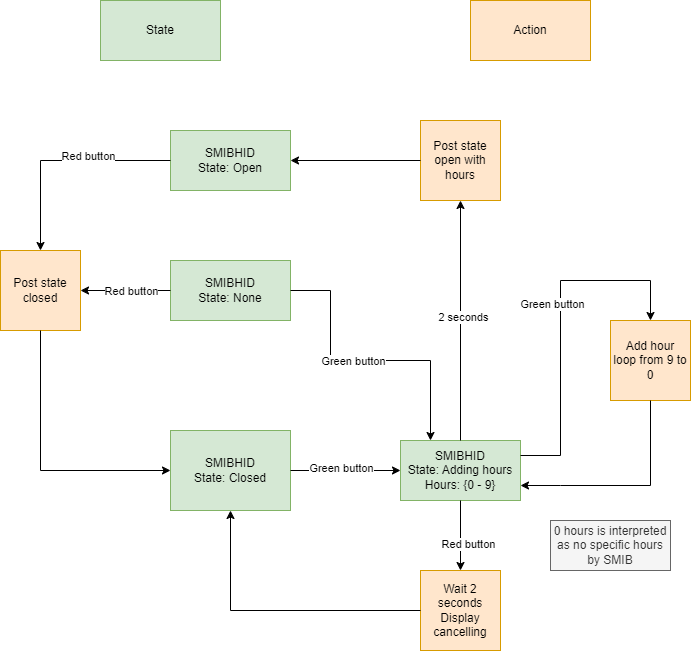

The diagram above was exported from draw.io. Its source (the exported page's mxGraphModel, read from the mxfile embedded in the PNG):
<mxGraphModel dx="2072" dy="1131" grid="1" gridSize="10" guides="1" tooltips="1" connect="1" arrows="1" fold="1" page="1" pageScale="1" pageWidth="827" pageHeight="1169" math="0" shadow="0">
  <root>
    <mxCell id="0" />
    <mxCell id="1" parent="0" />
    <mxCell id="8bDDuqE62DmGJ4aQNAMz-1" value="&lt;div&gt;SMIBHID&lt;/div&gt;&lt;div&gt;State: Closed&lt;/div&gt;" style="rounded=0;whiteSpace=wrap;html=1;fillColor=#d5e8d4;strokeColor=#82b366;" parent="1" vertex="1">
      <mxGeometry x="260" y="550" width="120" height="80" as="geometry" />
    </mxCell>
    <mxCell id="8bDDuqE62DmGJ4aQNAMz-2" value="&lt;div&gt;SMIBHID&lt;/div&gt;State: Adding hours&lt;div&gt;&lt;span style=&quot;background-color: initial;&quot;&gt;Hours: {0 - 9}&lt;/span&gt;&lt;br&gt;&lt;/div&gt;" style="rounded=0;whiteSpace=wrap;html=1;fillColor=#d5e8d4;strokeColor=#82b366;" parent="1" vertex="1">
      <mxGeometry x="490" y="560" width="120" height="60" as="geometry" />
    </mxCell>
    <mxCell id="8bDDuqE62DmGJ4aQNAMz-3" value="Add hour&lt;div&gt;loop from 9 to 0&lt;/div&gt;" style="whiteSpace=wrap;html=1;aspect=fixed;fillColor=#ffe6cc;strokeColor=#d79b00;" parent="1" vertex="1">
      <mxGeometry x="700" y="440" width="80" height="80" as="geometry" />
    </mxCell>
    <mxCell id="8bDDuqE62DmGJ4aQNAMz-5" value="Post state open with hours" style="whiteSpace=wrap;html=1;aspect=fixed;fillColor=#ffe6cc;strokeColor=#d79b00;" parent="1" vertex="1">
      <mxGeometry x="510" y="240" width="80" height="80" as="geometry" />
    </mxCell>
    <mxCell id="8bDDuqE62DmGJ4aQNAMz-6" value="" style="endArrow=classic;html=1;rounded=0;exitX=1;exitY=0.5;exitDx=0;exitDy=0;entryX=0;entryY=0.5;entryDx=0;entryDy=0;" parent="1" source="8bDDuqE62DmGJ4aQNAMz-1" target="8bDDuqE62DmGJ4aQNAMz-2" edge="1">
      <mxGeometry width="50" height="50" relative="1" as="geometry">
        <mxPoint x="430" y="470" as="sourcePoint" />
        <mxPoint x="480" y="420" as="targetPoint" />
      </mxGeometry>
    </mxCell>
    <mxCell id="8bDDuqE62DmGJ4aQNAMz-7" value="Green button" style="edgeLabel;html=1;align=center;verticalAlign=middle;resizable=0;points=[];" parent="8bDDuqE62DmGJ4aQNAMz-6" connectable="0" vertex="1">
      <mxGeometry x="0.3626" y="-1" relative="1" as="geometry">
        <mxPoint x="-25" y="-4" as="offset" />
      </mxGeometry>
    </mxCell>
    <mxCell id="8bDDuqE62DmGJ4aQNAMz-8" value="" style="endArrow=classic;html=1;rounded=0;exitX=0.5;exitY=0;exitDx=0;exitDy=0;entryX=0.5;entryY=1;entryDx=0;entryDy=0;" parent="1" source="8bDDuqE62DmGJ4aQNAMz-2" target="8bDDuqE62DmGJ4aQNAMz-5" edge="1">
      <mxGeometry width="50" height="50" relative="1" as="geometry">
        <mxPoint x="640" y="420" as="sourcePoint" />
        <mxPoint x="690" y="370" as="targetPoint" />
      </mxGeometry>
    </mxCell>
    <mxCell id="8bDDuqE62DmGJ4aQNAMz-9" value="2 seconds" style="edgeLabel;html=1;align=center;verticalAlign=middle;resizable=0;points=[];" parent="8bDDuqE62DmGJ4aQNAMz-8" connectable="0" vertex="1">
      <mxGeometry x="0.036" y="-2" relative="1" as="geometry">
        <mxPoint as="offset" />
      </mxGeometry>
    </mxCell>
    <mxCell id="8bDDuqE62DmGJ4aQNAMz-10" value="" style="endArrow=classic;html=1;rounded=0;exitX=0.5;exitY=1;exitDx=0;exitDy=0;entryX=0.5;entryY=0;entryDx=0;entryDy=0;" parent="1" source="8bDDuqE62DmGJ4aQNAMz-2" target="8bDDuqE62DmGJ4aQNAMz-15" edge="1">
      <mxGeometry width="50" height="50" relative="1" as="geometry">
        <mxPoint x="240" y="620" as="sourcePoint" />
        <mxPoint x="290" y="570" as="targetPoint" />
        <Array as="points" />
      </mxGeometry>
    </mxCell>
    <mxCell id="8bDDuqE62DmGJ4aQNAMz-11" value="Red button" style="edgeLabel;html=1;align=center;verticalAlign=middle;resizable=0;points=[];" parent="8bDDuqE62DmGJ4aQNAMz-10" connectable="0" vertex="1">
      <mxGeometry x="0.2322" y="-1" relative="1" as="geometry">
        <mxPoint x="8" as="offset" />
      </mxGeometry>
    </mxCell>
    <mxCell id="8bDDuqE62DmGJ4aQNAMz-12" value="" style="endArrow=classic;html=1;rounded=0;exitX=0;exitY=0.5;exitDx=0;exitDy=0;entryX=1;entryY=0.5;entryDx=0;entryDy=0;" parent="1" source="8bDDuqE62DmGJ4aQNAMz-5" target="8bDDuqE62DmGJ4aQNAMz-18" edge="1">
      <mxGeometry width="50" height="50" relative="1" as="geometry">
        <mxPoint x="410" y="130" as="sourcePoint" />
        <mxPoint x="460" y="320" as="targetPoint" />
        <Array as="points" />
      </mxGeometry>
    </mxCell>
    <mxCell id="8bDDuqE62DmGJ4aQNAMz-13" value="" style="endArrow=classic;html=1;rounded=0;exitX=1;exitY=0.25;exitDx=0;exitDy=0;entryX=0.5;entryY=0;entryDx=0;entryDy=0;" parent="1" source="8bDDuqE62DmGJ4aQNAMz-2" target="8bDDuqE62DmGJ4aQNAMz-3" edge="1">
      <mxGeometry width="50" height="50" relative="1" as="geometry">
        <mxPoint x="620" y="430" as="sourcePoint" />
        <mxPoint x="670" y="380" as="targetPoint" />
        <Array as="points">
          <mxPoint x="650" y="575" />
          <mxPoint x="650" y="400" />
          <mxPoint x="740" y="400" />
        </Array>
      </mxGeometry>
    </mxCell>
    <mxCell id="8bDDuqE62DmGJ4aQNAMz-17" value="Green button" style="edgeLabel;html=1;align=center;verticalAlign=middle;resizable=0;points=[];" parent="8bDDuqE62DmGJ4aQNAMz-13" connectable="0" vertex="1">
      <mxGeometry x="0.1102" y="-1" relative="1" as="geometry">
        <mxPoint x="-10" as="offset" />
      </mxGeometry>
    </mxCell>
    <mxCell id="8bDDuqE62DmGJ4aQNAMz-14" value="" style="endArrow=classic;html=1;rounded=0;exitX=0.5;exitY=1;exitDx=0;exitDy=0;entryX=1;entryY=0.75;entryDx=0;entryDy=0;" parent="1" source="8bDDuqE62DmGJ4aQNAMz-3" target="8bDDuqE62DmGJ4aQNAMz-2" edge="1">
      <mxGeometry width="50" height="50" relative="1" as="geometry">
        <mxPoint x="520" y="700" as="sourcePoint" />
        <mxPoint x="570" y="650" as="targetPoint" />
        <Array as="points">
          <mxPoint x="740" y="605" />
          <mxPoint x="650" y="605" />
        </Array>
      </mxGeometry>
    </mxCell>
    <mxCell id="8bDDuqE62DmGJ4aQNAMz-15" value="Wait 2 seconds&lt;div&gt;Display cancelling&lt;/div&gt;" style="whiteSpace=wrap;html=1;aspect=fixed;fillColor=#ffe6cc;strokeColor=#d79b00;" parent="1" vertex="1">
      <mxGeometry x="510" y="690" width="80" height="80" as="geometry" />
    </mxCell>
    <mxCell id="8bDDuqE62DmGJ4aQNAMz-16" value="" style="endArrow=classic;html=1;rounded=0;exitX=0;exitY=0.5;exitDx=0;exitDy=0;entryX=0.5;entryY=1;entryDx=0;entryDy=0;" parent="1" source="8bDDuqE62DmGJ4aQNAMz-15" target="8bDDuqE62DmGJ4aQNAMz-1" edge="1">
      <mxGeometry width="50" height="50" relative="1" as="geometry">
        <mxPoint x="270" y="810" as="sourcePoint" />
        <mxPoint x="320" y="760" as="targetPoint" />
        <Array as="points">
          <mxPoint x="320" y="730" />
        </Array>
      </mxGeometry>
    </mxCell>
    <mxCell id="8bDDuqE62DmGJ4aQNAMz-18" value="SMIBHID&lt;div&gt;State: Open&lt;/div&gt;" style="rounded=0;whiteSpace=wrap;html=1;fillColor=#d5e8d4;strokeColor=#82b366;" parent="1" vertex="1">
      <mxGeometry x="260" y="250" width="120" height="60" as="geometry" />
    </mxCell>
    <mxCell id="8bDDuqE62DmGJ4aQNAMz-19" value="Post state closed" style="whiteSpace=wrap;html=1;aspect=fixed;fillColor=#ffe6cc;strokeColor=#d79b00;" parent="1" vertex="1">
      <mxGeometry x="90" y="370" width="80" height="80" as="geometry" />
    </mxCell>
    <mxCell id="8bDDuqE62DmGJ4aQNAMz-20" value="" style="endArrow=classic;html=1;rounded=0;exitX=0;exitY=0.5;exitDx=0;exitDy=0;entryX=0.5;entryY=0;entryDx=0;entryDy=0;" parent="1" source="8bDDuqE62DmGJ4aQNAMz-18" target="8bDDuqE62DmGJ4aQNAMz-19" edge="1">
      <mxGeometry width="50" height="50" relative="1" as="geometry">
        <mxPoint x="110" y="280" as="sourcePoint" />
        <mxPoint x="160" y="230" as="targetPoint" />
        <Array as="points">
          <mxPoint x="130" y="280" />
        </Array>
      </mxGeometry>
    </mxCell>
    <mxCell id="8bDDuqE62DmGJ4aQNAMz-22" value="Red button" style="edgeLabel;html=1;align=center;verticalAlign=middle;resizable=0;points=[];" parent="8bDDuqE62DmGJ4aQNAMz-20" connectable="0" vertex="1">
      <mxGeometry x="-0.25" y="-5" relative="1" as="geometry">
        <mxPoint as="offset" />
      </mxGeometry>
    </mxCell>
    <mxCell id="8bDDuqE62DmGJ4aQNAMz-21" value="" style="endArrow=classic;html=1;rounded=0;exitX=0.5;exitY=1;exitDx=0;exitDy=0;entryX=0;entryY=0.5;entryDx=0;entryDy=0;" parent="1" source="8bDDuqE62DmGJ4aQNAMz-19" target="8bDDuqE62DmGJ4aQNAMz-1" edge="1">
      <mxGeometry width="50" height="50" relative="1" as="geometry">
        <mxPoint x="170" y="620" as="sourcePoint" />
        <mxPoint x="220" y="570" as="targetPoint" />
        <Array as="points">
          <mxPoint x="130" y="590" />
        </Array>
      </mxGeometry>
    </mxCell>
    <mxCell id="38A4rrg2Mb4ppat36eEJ-1" value="SMIBHID&lt;div&gt;State: None&lt;/div&gt;" style="rounded=0;whiteSpace=wrap;html=1;fillColor=#d5e8d4;strokeColor=#82b366;" vertex="1" parent="1">
      <mxGeometry x="260" y="380" width="120" height="60" as="geometry" />
    </mxCell>
    <mxCell id="38A4rrg2Mb4ppat36eEJ-3" value="" style="endArrow=classic;html=1;rounded=0;exitX=0;exitY=0.5;exitDx=0;exitDy=0;entryX=1;entryY=0.5;entryDx=0;entryDy=0;" edge="1" parent="1" source="38A4rrg2Mb4ppat36eEJ-1" target="8bDDuqE62DmGJ4aQNAMz-19">
      <mxGeometry width="50" height="50" relative="1" as="geometry">
        <mxPoint x="320" y="520" as="sourcePoint" />
        <mxPoint x="370" y="470" as="targetPoint" />
      </mxGeometry>
    </mxCell>
    <mxCell id="38A4rrg2Mb4ppat36eEJ-4" value="Red button" style="edgeLabel;html=1;align=center;verticalAlign=middle;resizable=0;points=[];" vertex="1" connectable="0" parent="38A4rrg2Mb4ppat36eEJ-3">
      <mxGeometry x="-0.4889" y="1" relative="1" as="geometry">
        <mxPoint x="-17" y="-1" as="offset" />
      </mxGeometry>
    </mxCell>
    <mxCell id="38A4rrg2Mb4ppat36eEJ-5" value="" style="endArrow=classic;html=1;rounded=0;exitX=1;exitY=0.5;exitDx=0;exitDy=0;entryX=0.25;entryY=0;entryDx=0;entryDy=0;" edge="1" parent="1" source="38A4rrg2Mb4ppat36eEJ-1" target="8bDDuqE62DmGJ4aQNAMz-2">
      <mxGeometry width="50" height="50" relative="1" as="geometry">
        <mxPoint x="390" y="510" as="sourcePoint" />
        <mxPoint x="440" y="460" as="targetPoint" />
        <Array as="points">
          <mxPoint x="420" y="410" />
          <mxPoint x="420" y="480" />
          <mxPoint x="520" y="480" />
        </Array>
      </mxGeometry>
    </mxCell>
    <mxCell id="38A4rrg2Mb4ppat36eEJ-6" value="Green button" style="edgeLabel;html=1;align=center;verticalAlign=middle;resizable=0;points=[];" vertex="1" connectable="0" parent="38A4rrg2Mb4ppat36eEJ-5">
      <mxGeometry x="-0.0897" relative="1" as="geometry">
        <mxPoint as="offset" />
      </mxGeometry>
    </mxCell>
    <mxCell id="38A4rrg2Mb4ppat36eEJ-7" value="0 hours is interpreted as no specific hours by SMIB" style="text;html=1;align=center;verticalAlign=middle;whiteSpace=wrap;rounded=0;fillColor=#f5f5f5;fontColor=#333333;strokeColor=#666666;" vertex="1" parent="1">
      <mxGeometry x="640" y="640" width="120" height="50" as="geometry" />
    </mxCell>
    <mxCell id="38A4rrg2Mb4ppat36eEJ-8" value="State" style="rounded=0;whiteSpace=wrap;html=1;fillColor=#d5e8d4;strokeColor=#82b366;" vertex="1" parent="1">
      <mxGeometry x="190" y="120" width="120" height="60" as="geometry" />
    </mxCell>
    <mxCell id="38A4rrg2Mb4ppat36eEJ-9" value="Action" style="rounded=0;whiteSpace=wrap;html=1;fillColor=#ffe6cc;strokeColor=#d79b00;" vertex="1" parent="1">
      <mxGeometry x="560" y="120" width="120" height="60" as="geometry" />
    </mxCell>
  </root>
</mxGraphModel>